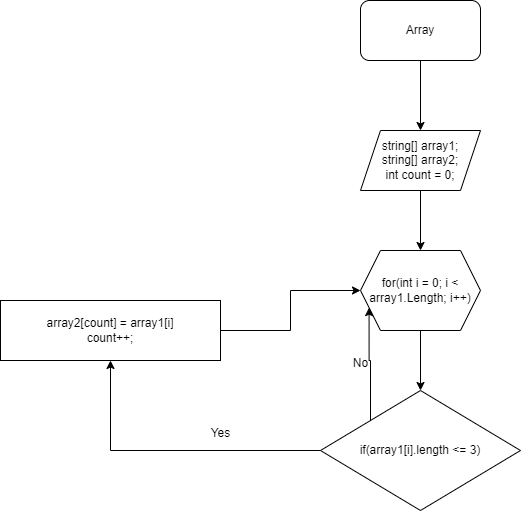

The diagram above was exported from draw.io. Its source (the exported page's mxGraphModel, read from the mxfile embedded in the PNG):
<mxGraphModel dx="2220" dy="835" grid="1" gridSize="10" guides="1" tooltips="1" connect="1" arrows="1" fold="1" page="1" pageScale="1" pageWidth="827" pageHeight="1169" math="0" shadow="0">
  <root>
    <mxCell id="0" />
    <mxCell id="1" parent="0" />
    <mxCell id="z-NC3ZuyxGAdQ8AG9f93-4" style="edgeStyle=orthogonalEdgeStyle;rounded=0;orthogonalLoop=1;jettySize=auto;html=1;" edge="1" parent="1" source="z-NC3ZuyxGAdQ8AG9f93-3">
      <mxGeometry relative="1" as="geometry">
        <mxPoint x="330" y="300" as="targetPoint" />
      </mxGeometry>
    </mxCell>
    <mxCell id="z-NC3ZuyxGAdQ8AG9f93-3" value="Array" style="rounded=1;whiteSpace=wrap;html=1;" vertex="1" parent="1">
      <mxGeometry x="270" y="170" width="120" height="60" as="geometry" />
    </mxCell>
    <mxCell id="z-NC3ZuyxGAdQ8AG9f93-9" style="edgeStyle=orthogonalEdgeStyle;rounded=0;orthogonalLoop=1;jettySize=auto;html=1;entryX=0.5;entryY=0;entryDx=0;entryDy=0;" edge="1" parent="1" source="z-NC3ZuyxGAdQ8AG9f93-5" target="z-NC3ZuyxGAdQ8AG9f93-8">
      <mxGeometry relative="1" as="geometry" />
    </mxCell>
    <mxCell id="z-NC3ZuyxGAdQ8AG9f93-5" value="string[] array1;&lt;br&gt;string[] array2;&lt;br&gt;int count = 0;" style="shape=parallelogram;perimeter=parallelogramPerimeter;whiteSpace=wrap;html=1;fixedSize=1;" vertex="1" parent="1">
      <mxGeometry x="270" y="300" width="120" height="60" as="geometry" />
    </mxCell>
    <mxCell id="z-NC3ZuyxGAdQ8AG9f93-11" style="edgeStyle=orthogonalEdgeStyle;rounded=0;orthogonalLoop=1;jettySize=auto;html=1;" edge="1" parent="1" source="z-NC3ZuyxGAdQ8AG9f93-8">
      <mxGeometry relative="1" as="geometry">
        <mxPoint x="330" y="560" as="targetPoint" />
      </mxGeometry>
    </mxCell>
    <mxCell id="z-NC3ZuyxGAdQ8AG9f93-8" value="for(int i = 0; i &amp;lt; array1.Length; i++)" style="shape=hexagon;perimeter=hexagonPerimeter2;whiteSpace=wrap;html=1;fixedSize=1;" vertex="1" parent="1">
      <mxGeometry x="270" y="420" width="120" height="80" as="geometry" />
    </mxCell>
    <mxCell id="z-NC3ZuyxGAdQ8AG9f93-15" style="edgeStyle=orthogonalEdgeStyle;rounded=0;orthogonalLoop=1;jettySize=auto;html=1;" edge="1" parent="1" source="z-NC3ZuyxGAdQ8AG9f93-12">
      <mxGeometry relative="1" as="geometry">
        <mxPoint x="20" y="530" as="targetPoint" />
      </mxGeometry>
    </mxCell>
    <mxCell id="z-NC3ZuyxGAdQ8AG9f93-19" style="edgeStyle=orthogonalEdgeStyle;rounded=0;orthogonalLoop=1;jettySize=auto;html=1;exitX=0;exitY=0;exitDx=0;exitDy=0;entryX=0;entryY=0.75;entryDx=0;entryDy=0;" edge="1" parent="1" source="z-NC3ZuyxGAdQ8AG9f93-12" target="z-NC3ZuyxGAdQ8AG9f93-8">
      <mxGeometry relative="1" as="geometry" />
    </mxCell>
    <mxCell id="z-NC3ZuyxGAdQ8AG9f93-12" value="if(array1[i].length &amp;lt;= 3)" style="rhombus;whiteSpace=wrap;html=1;" vertex="1" parent="1">
      <mxGeometry x="230" y="560" width="200" height="120" as="geometry" />
    </mxCell>
    <mxCell id="z-NC3ZuyxGAdQ8AG9f93-16" value="Yes" style="text;html=1;align=center;verticalAlign=middle;resizable=0;points=[];autosize=1;strokeColor=none;fillColor=none;" vertex="1" parent="1">
      <mxGeometry x="110" y="588" width="40" height="30" as="geometry" />
    </mxCell>
    <mxCell id="z-NC3ZuyxGAdQ8AG9f93-21" style="edgeStyle=orthogonalEdgeStyle;rounded=0;orthogonalLoop=1;jettySize=auto;html=1;" edge="1" parent="1" source="z-NC3ZuyxGAdQ8AG9f93-17" target="z-NC3ZuyxGAdQ8AG9f93-8">
      <mxGeometry relative="1" as="geometry" />
    </mxCell>
    <mxCell id="z-NC3ZuyxGAdQ8AG9f93-17" value="array2[count] = array1[i]&lt;br&gt;count++;" style="rounded=0;whiteSpace=wrap;html=1;" vertex="1" parent="1">
      <mxGeometry x="-90" y="470" width="220" height="60" as="geometry" />
    </mxCell>
    <mxCell id="z-NC3ZuyxGAdQ8AG9f93-20" value="No" style="text;html=1;align=center;verticalAlign=middle;resizable=0;points=[];autosize=1;strokeColor=none;fillColor=none;" vertex="1" parent="1">
      <mxGeometry x="250" y="518" width="40" height="30" as="geometry" />
    </mxCell>
  </root>
</mxGraphModel>